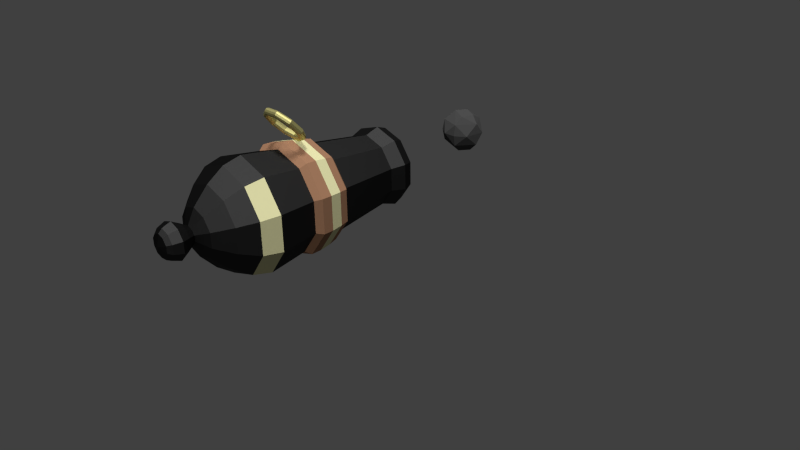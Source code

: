 # Source: Cannon.blend  (saved by Blender 2.75.0; exported with 4.5.12 LTS)
import bpy
from mathutils import Matrix  # noqa: F401  (used for matrix-valued properties, if any)

bpy.ops.wm.read_factory_settings(use_empty=True)
scene = bpy.context.scene
scene.name = 'Scene'

# ---- collections
col_collection_1 = bpy.data.collections.new('Collection 1'); scene.collection.children.link(col_collection_1)

# ---- materials (node trees are filled in below, after node groups)
mat_material_006 = bpy.data.materials.new('Material.006')
mat_material_006.alpha_threshold = 0.0
mat_material_006.roughness = 0.5
mat_material_002 = bpy.data.materials.new('Material.002')
mat_material_002.alpha_threshold = 0.0
mat_material_002.roughness = 0.5
mat_material_003 = bpy.data.materials.new('Material.003')
mat_material_003.alpha_threshold = 0.0
mat_material_003.roughness = 0.5
mat_material_004 = bpy.data.materials.new('Material.004')
mat_material_004.alpha_threshold = 0.0
mat_material_004.roughness = 0.5
mat_material_005 = bpy.data.materials.new('Material.005')
mat_material_005.alpha_threshold = 0.0
mat_material_005.roughness = 0.5

# ---- material node trees
mat_material_006.use_nodes = True; mat_material_006.node_tree.nodes.clear()
_N = mat_material_006.node_tree.nodes; _L = mat_material_006.node_tree.links
n0 = _N.new('ShaderNodeOutputMaterial'); n0.name = 'Material Output'; n0.location = (300, 300)
n1 = _N.new('ShaderNodeBsdfDiffuse'); n1.name = 'Diffuse BSDF'; n1.location = (10, 300)
n1.inputs[0].default_value = (0.07036, 0.07036, 0.07036, 1.0)
_L.new(n1.outputs[0], n0.inputs[0])
n0.is_active_output = True
mat_material_002.use_nodes = True; mat_material_002.node_tree.nodes.clear()
_N = mat_material_002.node_tree.nodes; _L = mat_material_002.node_tree.links
n0 = _N.new('ShaderNodeOutputMaterial'); n0.name = 'Material Output'; n0.location = (300, 300)
n1 = _N.new('ShaderNodeBsdfAnisotropic'); n1.name = 'Glossy BSDF'; n1.location = (10, 300)
n1.distribution = 'GGX'
n1.inputs[0].default_value = (0.8, 0.7356, 0.293, 1.0)
n1.inputs[1].default_value = 0.6149
_L.new(n1.outputs[0], n0.inputs[0])
n0.is_active_output = True
mat_material_003.use_nodes = True; mat_material_003.node_tree.nodes.clear()
_N = mat_material_003.node_tree.nodes; _L = mat_material_003.node_tree.links
n0 = _N.new('ShaderNodeOutputMaterial'); n0.name = 'Material Output'; n0.location = (300, 300)
n1 = _N.new('ShaderNodeBsdfAnisotropic'); n1.name = 'Glossy BSDF'; n1.location = (10, 300)
n1.distribution = 'ASHIKHMIN_SHIRLEY'
n1.inputs[0].default_value = (0.06998, 0.06998, 0.06998, 1.0)
n1.inputs[1].default_value = 0.6798
_L.new(n1.outputs[0], n0.inputs[0])
n0.is_active_output = True
mat_material_004.use_nodes = True; mat_material_004.node_tree.nodes.clear()
_N = mat_material_004.node_tree.nodes; _L = mat_material_004.node_tree.links
n0 = _N.new('ShaderNodeOutputMaterial'); n0.name = 'Material Output'; n0.location = (300, 300)
n1 = _N.new('ShaderNodeBsdfDiffuse'); n1.name = 'Diffuse BSDF'; n1.location = (10, 300)
n1.inputs[0].default_value = (0.3844, 0.203, 0.117, 1.0)
_L.new(n1.outputs[0], n0.inputs[0])
n0.is_active_output = True
mat_material_005.use_nodes = True; mat_material_005.node_tree.nodes.clear()
_N = mat_material_005.node_tree.nodes; _L = mat_material_005.node_tree.links
n0 = _N.new('ShaderNodeOutputMaterial'); n0.name = 'Material Output'; n0.location = (300, 300)
n1 = _N.new('ShaderNodeBsdfDiffuse'); n1.name = 'Diffuse BSDF'; n1.location = (10, 300)
n1.inputs[0].default_value = (0.8, 0.7735, 0.4318, 1.0)
_L.new(n1.outputs[0], n0.inputs[0])
n0.is_active_output = True

# ---- world
world_world = bpy.data.worlds.new('World'); scene.world = world_world
world_world.color = (0.05088, 0.05088, 0.05088)
world_world.use_sun_shadow = False
world_world.sun_shadow_jitter_overblur = 0.0
world_world.cycles.sampling_method = 'MANUAL'
world_world.cycles.sample_map_resolution = 256

# ---- cameras
cam_camera = bpy.data.cameras.new('Camera')
cam_camera.clip_end = 100.0
cam_camera.lens = 35.0
cam_camera.sensor_width = 32.0
cam_camera.sensor_height = 18.0
cam_camera.ortho_scale = 7.314
cam_camera.dof.focus_distance = 0.0

# ---- lights
light_sun_001 = bpy.data.lights.new('Sun.001', 'SUN')
light_sun_001.transmission_factor = 0.0
light_sun_001.use_shadow = False
light_sun_001.angle = 0.1993
light_sun_001.energy = 1.6
light_sun_001.shadow_buffer_clip_start = 0.5
light_sun_001.shadow_soft_size = 0.1
light_sun_001.shadow_cascade_max_distance = 1000.0
light_sun_001.cycles.use_multiple_importance_sampling = False
light_sun = bpy.data.lights.new('Sun', 'SUN')
light_sun.transmission_factor = 0.0
light_sun.angle = 0.1993
light_sun.energy = 1.6
light_sun.shadow_buffer_clip_start = 0.5
light_sun.shadow_soft_size = 0.1
light_sun.shadow_cascade_max_distance = 1000.0
light_sun.cycles.use_multiple_importance_sampling = False
light_lamp = bpy.data.lights.new('Lamp', 'POINT')
light_lamp.transmission_factor = 0.0
light_lamp.cutoff_distance = 30.0
light_lamp.energy = 100.0
light_lamp.shadow_buffer_clip_start = 1.001
light_lamp.shadow_soft_size = 0.1
light_lamp.shadow_maximum_resolution = 0.006
light_lamp.use_absolute_resolution = True
light_lamp.cycles.use_multiple_importance_sampling = False

# ---- meshes
me_icosphere = bpy.data.meshes.new('Icosphere')
me_icosphere.from_pydata([(-0.2352, 0.724, -0.7007), (0.003618, -0.8923, 0.5238), (-0.8475, -0.2792, 0.5238), (-0.5274, 0.7197, 0.5238), (0.5215, 0.724, 0.5238), (0.8497, -0.2723, 0.5238), (0.08847, 0.2723, 0.9943), (-0.08847, -0.2723, -0.9943), (-0.003618, -0.8923, -0.5238), (0.8475, -0.2792, -0.5238), (0.4189, -1.072e-08, -0.9576), (-0.5257, 0.0, -0.8507), (-0.8497, -0.2723, -0.5238), (-0.6882, 0.5, -0.5257), (0.5274, 0.7197, -0.5238), (1.044, 1.276e-08, 0.05359), (0.0, -1.0, 0.0), (0.5878, -0.809, 0.0), (-0.9511, -0.309, 0.0), (-0.5878, -0.809, 0.0), (-0.5878, 0.809, 0.0), (-0.9511, 0.309, 0.0), (0.5878, 0.809, 0.0), (0.0, 1.0, 0.0), (0.1625, -0.5, 0.8507), (0.5257, 0.0, 0.8507), (-0.4189, 6.919e-09, 0.9576)], [], [(7, 11, 0), (7, 0, 10), (0, 13, 20), (9, 15, 17), (8, 16, 19), (12, 18, 21), (0, 20, 23), (14, 22, 15), (1, 5, 24), (2, 1, 26), (3, 2, 26), (4, 3, 6), (5, 4, 25), (25, 4, 6), (6, 3, 26), (26, 24, 6), (26, 1, 24), (24, 25, 6), (24, 5, 25), (15, 4, 5), (15, 22, 4), (23, 3, 4), (23, 20, 3), (21, 2, 3), (21, 18, 2), (19, 1, 2), (19, 16, 1), (17, 5, 1), (17, 15, 5), (22, 23, 4), (22, 14, 23), (14, 0, 23), (20, 21, 3), (20, 13, 21), (13, 12, 21), (18, 19, 2), (18, 12, 19), (12, 8, 19), (16, 17, 1), (16, 8, 17), (8, 9, 17), (9, 14, 15), (10, 0, 14), (0, 11, 13), (11, 12, 13), (11, 7, 12), (7, 8, 12), (9, 10, 14), (7, 10, 8), (10, 9, 8)])
me_icosphere.materials.append(mat_material_006)
me_icosphere.use_remesh_preserve_volume = False
me_icosphere.use_remesh_preserve_attributes = False
me_icosphere.use_mirror_vertex_groups = False
me_icosphere.update()
me_torus = bpy.data.meshes.new('Torus')
me_torus.from_pydata([(0.2366, 0.0, 0.03639), (0.2143, 0.0, 0.03959), (0.1938, 0.0, 0.03023), (0.1816, 0.0, 0.01127), (0.1816, 0.0, -0.01127), (0.1938, 0.0, -0.03023), (0.2143, 0.0, -0.03959), (0.2366, 0.0, -0.03639), (0.2537, 0.0, -0.02163), (0.1992, 0.1671, 0.0), (0.1943, 0.163, 0.02163), (0.1813, 0.1521, 0.03639), (0.1642, 0.1378, 0.03959), (0.1485, 0.1246, 0.03023), (0.1391, 0.1167, 0.01127), (0.1391, 0.1167, -0.01127), (0.1485, 0.1246, -0.03023), (0.1642, 0.1378, -0.03959), (0.1813, 0.1521, -0.03639), (0.1943, 0.163, -0.02163), (0.04515, 0.2561, 0.0), (0.04405, 0.2498, 0.02163), (0.04109, 0.233, 0.03639), (0.03721, 0.2111, 0.03959), (0.03365, 0.1909, 0.03023), (0.03154, 0.1789, 0.01127), (0.03154, 0.1789, -0.01127), (0.03365, 0.1909, -0.03023), (0.03721, 0.2111, -0.03959), (0.04109, 0.233, -0.03639), (0.04405, 0.2498, -0.02163), (-0.13, 0.2252, 0.0), (-0.1268, 0.2197, 0.02163), (-0.1183, 0.2049, 0.03639), (-0.1072, 0.1856, 0.03959), (-0.0969, 0.1678, 0.03023), (-0.09081, 0.1573, 0.01127), (-0.09081, 0.1573, -0.01127), (-0.0969, 0.1678, -0.03023), (-0.1072, 0.1856, -0.03959), (-0.1183, 0.2049, -0.03639), (-0.1268, 0.2197, -0.02163), (-0.2443, 0.08893, 0.0), (-0.2384, 0.08675, 0.02163), (-0.2223, 0.08093, 0.03639), (-0.2014, 0.0733, 0.03959), (-0.1821, 0.06629, 0.03023), (-0.1707, 0.06212, 0.01127), (-0.1707, 0.06212, -0.01127), (-0.1821, 0.06629, -0.03023), (-0.2014, 0.0733, -0.03959), (-0.2223, 0.08093, -0.03639), (-0.2384, 0.08675, -0.02163), (-0.2443, -0.08893, 0.0), (-0.2384, -0.08675, 0.02163), (-0.2223, -0.08093, 0.03639), (-0.2014, -0.0733, 0.03959), (-0.1821, -0.06629, 0.03023), (-0.1707, -0.06212, 0.01127), (-0.1707, -0.06212, -0.01127), (-0.1821, -0.06629, -0.03023), (-0.2014, -0.0733, -0.03959), (-0.2223, -0.08093, -0.03639), (-0.2384, -0.08675, -0.02163), (-0.13, -0.2252, 0.0), (-0.1268, -0.2197, 0.02163), (-0.1183, -0.2049, 0.03639), (-0.1072, -0.1856, 0.03959), (-0.0969, -0.1678, 0.03023), (-0.09081, -0.1573, 0.01127), (-0.09081, -0.1573, -0.01127), (-0.0969, -0.1678, -0.03023), (-0.1072, -0.1856, -0.03959), (-0.1183, -0.2049, -0.03639), (-0.1268, -0.2197, -0.02163), (0.04515, -0.2561, 0.0), (0.04405, -0.2498, 0.02163), (0.04109, -0.233, 0.03639), (0.03721, -0.2111, 0.03959), (0.03365, -0.1909, 0.03023), (0.03154, -0.1789, 0.01127), (0.03154, -0.1789, -0.01127), (0.03365, -0.1909, -0.03023), (0.03721, -0.2111, -0.03959), (0.04109, -0.233, -0.03639), (0.04405, -0.2498, -0.02163), (0.1992, -0.1671, 0.0), (0.1943, -0.163, 0.02163), (0.1813, -0.1521, 0.03639), (0.1642, -0.1378, 0.03959), (0.1485, -0.1246, 0.03023), (0.1391, -0.1167, 0.01127), (0.1391, -0.1167, -0.01127), (0.1485, -0.1246, -0.03023), (0.1642, -0.1378, -0.03959), (0.1813, -0.1521, -0.03639), (0.1943, -0.163, -0.02163), (0.2219, -0.04057, -0.03639), (0.2378, -0.04349, 0.02163), (0.1817, -0.03323, -0.03023), (0.1703, -0.03114, 0.01127), (0.1703, -0.03114, -0.01127), (0.2378, -0.04349, -0.02163), (0.1817, -0.03323, 0.03023), (0.2219, -0.04057, 0.03639), (0.2438, -0.04458, 0.0), (0.2009, -0.03674, -0.03959), (0.2009, -0.03674, 0.03959), (0.2372, 0.04532, -0.02163), (0.2004, 0.03829, -0.03959), (0.2212, 0.04228, 0.03639), (0.2431, 0.04646, 0.0), (0.1812, 0.03463, 0.03023), (0.1698, 0.03245, -0.01127), (0.2004, 0.03829, 0.03959), (0.2212, 0.04228, -0.03639), (0.2372, 0.04532, 0.02163), (0.1698, 0.03245, 0.01127), (0.1812, 0.03463, -0.03023), (0.3257, 0.0004777, 0.03157), (0.3244, 0.0004777, 0.03613), (0.3244, 0.0004777, 0.027), (0.3208, 0.0004777, 0.03925), (0.321, -0.008704, 0.03613), (0.321, -0.008704, 0.027), (0.3177, -0.008087, 0.03925), (0.3223, -0.008934, 0.03157), (0.3209, 0.01005, 0.027), (0.3175, 0.009404, 0.03925), (0.3221, 0.01029, 0.03157), (0.3209, 0.01005, 0.03613)], [], [(111, 9, 10, 116), (116, 10, 11, 110), (110, 11, 12, 114), (114, 12, 13, 112), (112, 13, 14, 117), (117, 14, 15, 113), (113, 15, 16, 118), (118, 16, 17, 109), (109, 17, 18, 115), (115, 18, 19, 108), (111, 108, 19, 9), (9, 20, 21, 10), (10, 21, 22, 11), (11, 22, 23, 12), (12, 23, 24, 13), (13, 24, 25, 14), (14, 25, 26, 15), (15, 26, 27, 16), (16, 27, 28, 17), (17, 28, 29, 18), (18, 29, 30, 19), (19, 30, 20, 9), (20, 31, 32, 21), (21, 32, 33, 22), (22, 33, 34, 23), (23, 34, 35, 24), (24, 35, 36, 25), (25, 36, 37, 26), (26, 37, 38, 27), (27, 38, 39, 28), (28, 39, 40, 29), (29, 40, 41, 30), (30, 41, 31, 20), (31, 42, 43, 32), (32, 43, 44, 33), (33, 44, 45, 34), (34, 45, 46, 35), (35, 46, 47, 36), (36, 47, 48, 37), (37, 48, 49, 38), (38, 49, 50, 39), (39, 50, 51, 40), (40, 51, 52, 41), (41, 52, 42, 31), (42, 53, 54, 43), (43, 54, 55, 44), (44, 55, 56, 45), (45, 56, 57, 46), (46, 57, 58, 47), (47, 58, 59, 48), (48, 59, 60, 49), (49, 60, 61, 50), (50, 61, 62, 51), (51, 62, 63, 52), (52, 63, 53, 42), (53, 64, 65, 54), (54, 65, 66, 55), (55, 66, 67, 56), (56, 67, 68, 57), (57, 68, 69, 58), (58, 69, 70, 59), (59, 70, 71, 60), (60, 71, 72, 61), (61, 72, 73, 62), (62, 73, 74, 63), (63, 74, 64, 53), (64, 75, 76, 65), (65, 76, 77, 66), (66, 77, 78, 67), (67, 78, 79, 68), (68, 79, 80, 69), (69, 80, 81, 70), (70, 81, 82, 71), (71, 82, 83, 72), (72, 83, 84, 73), (73, 84, 85, 74), (74, 85, 75, 64), (75, 86, 87, 76), (76, 87, 88, 77), (77, 88, 89, 78), (78, 89, 90, 79), (79, 90, 91, 80), (80, 91, 92, 81), (81, 92, 93, 82), (82, 93, 94, 83), (83, 94, 95, 84), (84, 95, 96, 85), (85, 96, 86, 75), (116, 110, 128, 130), (105, 102, 124, 126), (104, 0, 1, 107), (107, 1, 2, 103), (103, 2, 3, 100), (100, 3, 4, 101), (101, 4, 5, 99), (99, 5, 6, 106), (106, 6, 7, 97), (97, 7, 8, 102), (98, 105, 126, 123), (96, 102, 105, 86), (95, 97, 102, 96), (94, 106, 97, 95), (93, 99, 106, 94), (92, 101, 99, 93), (91, 100, 101, 92), (90, 103, 100, 91), (89, 107, 103, 90), (88, 104, 107, 89), (87, 98, 104, 88), (86, 105, 98, 87), (0, 104, 125, 122), (7, 115, 108, 8), (6, 109, 115, 7), (5, 118, 109, 6), (4, 113, 118, 5), (3, 117, 113, 4), (2, 112, 117, 3), (1, 114, 112, 2), (0, 110, 114, 1), (110, 0, 122, 128), (104, 98, 123, 125), (126, 119, 120, 123), (123, 120, 122, 125), (124, 121, 119, 126), (119, 121, 127, 129), (120, 130, 128, 122), (119, 129, 130, 120), (8, 108, 127, 121), (102, 8, 121, 124), (111, 116, 130, 129), (108, 111, 129, 127)])
me_torus.materials.append(mat_material_002)
me_torus.use_remesh_preserve_volume = False
me_torus.use_remesh_preserve_attributes = False
me_torus.use_mirror_vertex_groups = False
me_torus.update()
me_cylinder = bpy.data.meshes.new('Cylinder')
me_cylinder.from_pydata([(-3.5e-07, 0.7718, -2.055), (0.4536, 0.6244, -2.055), (0.734, 0.2385, -2.055), (0.734, -0.2385, -2.055), (0.4536, -0.6244, -2.055), (-4.175e-07, -0.7718, -2.055), (-0.4536, -0.6244, -2.055), (-0.734, -0.2385, -2.055), (-0.734, 0.2385, -2.055), (-0.4536, 0.6244, -2.055), (0.6451, 0.8879, 1.356), (-1.412e-08, 1.098, 1.356), (1.044, 0.3392, 1.356), (1.044, -0.3392, 1.356), (0.6451, -0.8879, 1.356), (-1.101e-07, -1.098, 1.356), (-0.6451, -0.8879, 1.356), (-1.044, -0.3392, 1.356), (-1.044, 0.3392, 1.356), (-0.6451, 0.8879, 1.356), (0.4955, 0.682, 1.712), (1.203e-08, 0.8429, 1.712), (0.8017, 0.2605, 1.712), (0.8017, -0.2605, 1.712), (0.4955, -0.682, 1.712), (-6.167e-08, -0.8429, 1.712), (-0.4955, -0.682, 1.712), (-0.8017, -0.2605, 1.712), (-0.8017, 0.2605, 1.712), (-0.4955, 0.682, 1.712), (0.2909, 0.4004, 2.031), (1.149e-08, 0.4949, 2.031), (0.4706, 0.1529, 2.031), (0.4706, -0.1529, 2.031), (0.2909, -0.4004, 2.031), (-3.177e-08, -0.4949, 2.031), (-0.2909, -0.4004, 2.031), (-0.4706, -0.1529, 2.031), (-0.4706, 0.1529, 2.031), (-0.2909, 0.4004, 2.031), (0.1133, 0.1559, 2.19), (2.545e-08, 0.1927, 2.19), (0.1833, 0.05955, 2.19), (0.1833, -0.05955, 2.19), (0.1133, -0.1559, 2.19), (8.599e-09, -0.1927, 2.19), (-0.1133, -0.1559, 2.19), (-0.1833, -0.05955, 2.19), (-0.1833, 0.05955, 2.19), (-0.1133, 0.1559, 2.19), (0.167, 0.2298, 2.331), (-9.61e-09, 0.2841, 2.331), (0.2702, 0.08779, 2.331), (0.2702, -0.08779, 2.331), (0.167, -0.2298, 2.331), (-3.445e-08, -0.2841, 2.331), (-0.167, -0.2298, 2.331), (-0.2702, -0.08779, 2.331), (-0.2702, 0.08779, 2.331), (-0.167, 0.2298, 2.331), (0.2267, 0.312, 2.509), (2.893e-09, 0.3857, 2.509), (0.3668, 0.1192, 2.509), (0.3668, -0.1192, 2.509), (0.2267, -0.312, 2.509), (-3.083e-08, -0.3857, 2.509), (-0.2267, -0.312, 2.509), (-0.3668, -0.1192, 2.509), (-0.3668, 0.1192, 2.509), (-0.2267, 0.312, 2.509), (0.1866, 0.2568, 2.691), (4.726e-08, 0.3175, 2.691), (0.3019, 0.0981, 2.691), (0.3019, -0.0981, 2.691), (0.1866, -0.2568, 2.691), (1.951e-08, -0.3175, 2.691), (-0.1866, -0.2568, 2.691), (-0.3019, -0.0981, 2.691), (-0.3019, 0.0981, 2.691), (-0.1866, 0.2568, 2.691), (0.1397, 0.1923, 2.771), (-5.795e-09, 0.2377, 2.771), (0.226, 0.07344, 2.771), (0.226, -0.07344, 2.771), (0.1397, -0.1923, 2.771), (-2.657e-08, -0.2377, 2.771), (-0.1397, -0.1923, 2.771), (-0.226, -0.07344, 2.771), (-0.226, 0.07344, 2.771), (-0.1397, 0.1923, 2.771), (-3.501e-07, 0.8713, -2.351), (0.5121, 0.7049, -2.351), (0.8286, 0.2692, -2.351), (0.8286, -0.2692, -2.351), (0.5121, -0.7049, -2.351), (-4.263e-07, -0.8713, -2.351), (-0.5121, -0.7049, -2.351), (-0.8286, -0.2692, -2.351), (-0.8286, 0.2692, -2.351), (-0.5121, 0.7049, -2.351), (-3.454e-07, 0.7954, -2.568), (0.4675, 0.6435, -2.568), (0.7564, 0.2458, -2.568), (0.7564, -0.2458, -2.568), (0.4675, -0.6435, -2.568), (-4.149e-07, -0.7954, -2.568), (-0.4675, -0.6435, -2.568), (-0.7564, -0.2458, -2.568), (-0.7564, 0.2458, -2.568), (-0.4675, 0.6435, -2.568), (-3.207e-07, 0.6578, -2.556), (0.3867, 0.5322, -2.556), (0.6256, 0.2033, -2.556), (0.6256, -0.2033, -2.556), (0.3867, -0.5322, -2.556), (-3.782e-07, -0.6578, -2.556), (-0.3867, -0.5322, -2.556), (-0.6256, -0.2033, -2.556), (-0.6256, 0.2033, -2.556), (-0.3867, 0.5322, -2.556), (4.502e-07, 0.9445, 1.086), (0.5552, 0.7641, 1.086), (0.8983, 0.2919, 1.086), (0.8983, -0.2919, 1.086), (0.5552, -0.7641, 1.086), (3.676e-07, -0.9445, 1.086), (-0.5552, -0.7641, 1.086), (-0.8983, -0.2919, 1.086), (-0.8983, 0.2919, 1.086), (-0.5552, 0.7641, 1.086), (-1.428e-07, 0.9612, -0.7204), (0.565, 0.7776, -0.7204), (0.9142, 0.297, -0.7204), (0.9142, -0.297, -0.7204), (0.565, -0.7776, -0.7204), (-2.268e-07, -0.9612, -0.7204), (-0.565, -0.7776, -0.7204), (-0.9142, -0.297, -0.7204), (-0.9142, 0.297, -0.7204), (-0.565, 0.7776, -0.7204), (-7.401e-08, 1.069, 0.1398), (0.6281, 0.8645, 0.1398), (1.016, 0.3302, 0.1398), (1.016, -0.3302, 0.1398), (0.6281, -0.8645, 0.1398), (-1.674e-07, -1.069, 0.1398), (-0.6281, -0.8645, 0.1398), (-1.016, -0.3302, 0.1398), (-1.016, 0.3302, 0.1398), (-0.6281, 0.8645, 0.1398), (0.687, 0.9455, 0.007478), (0.6321, 0.87, -0.6313), (1.112, 0.3612, 0.007478), (1.023, 0.3323, -0.6313), (1.112, -0.3612, 0.007478), (1.023, -0.3323, -0.6313), (0.687, -0.9455, 0.007478), (0.6321, -0.87, -0.6313), (-1.823e-07, -1.169, 0.007478), (-2.321e-07, -1.075, -0.6313), (-0.687, -0.9455, 0.007478), (-0.6321, -0.87, -0.6313), (-1.112, -0.3612, 0.007478), (-1.023, -0.3323, -0.6313), (-1.112, 0.3612, 0.007478), (-1.023, 0.3323, -0.6313), (-0.687, 0.9455, 0.007478), (-0.6321, 0.87, -0.6313), (-1.38e-07, 1.075, -0.6313), (-8.011e-08, 1.169, 0.007478), (-1.106, -0.108, -0.194), (-1.073, -0.09717, -0.4172), (-1.106, 0.108, -0.194), (-1.073, 0.09717, -0.4172), (0.6827, 0.9396, -0.2057), (1.105, 0.3589, -0.2057), (1.105, -0.3589, -0.2057), (0.6827, -0.9396, -0.2057), (-2.088e-07, -1.161, -0.2057), (-0.6827, -0.9396, -0.2057), (-1.105, -0.3589, -0.2057), (-1.105, 0.3589, -0.2057), (-0.6827, 0.9396, -0.2057), (-1.072e-07, 1.161, -0.2057), (-1.094, -0.104, -0.2767), (-1.094, 0.104, -0.2767), (0.6603, 0.9088, -0.4482), (1.068, 0.3471, -0.4482), (1.068, -0.3471, -0.4482), (0.6603, -0.9088, -0.4482), (-2.176e-07, -1.123, -0.4482), (-0.6603, -0.9088, -0.4482), (-1.068, -0.3471, -0.4482), (-1.068, 0.3471, -0.4482), (-0.6603, 0.9088, -0.4482), (-1.083, -0.1006, -0.3469), (-1.083, 0.1006, -0.3469), (-1.193e-07, 1.123, -0.4482), (-1.155e-07, 1.193, 0.9643), (0.7012, 0.9651, 0.9643), (1.135, 0.3686, 0.9643), (1.135, -0.3686, 0.9643), (0.7012, -0.9651, 0.9643), (-2.198e-07, -1.193, 0.9643), (-0.7012, -0.9651, 0.9643), (-1.135, -0.3686, 0.9643), (-1.135, 0.3686, 0.9643), (-0.7012, 0.9651, 0.9643), (-8.196e-09, 2.094e-07, 2.823)], [], [(3, 4, 94, 93), (10, 11, 21, 20), (25, 24, 34, 35), (18, 17, 27, 28), (15, 14, 24, 25), (12, 10, 20, 22), (19, 18, 28, 29), (16, 15, 25, 26), (13, 12, 22, 23), (11, 19, 29, 21), (17, 16, 26, 27), (14, 13, 23, 24), (32, 30, 40, 42), (22, 20, 30, 32), (29, 28, 38, 39), (26, 25, 35, 36), (23, 22, 32, 33), (21, 29, 39, 31), (27, 26, 36, 37), (24, 23, 33, 34), (20, 21, 31, 30), (28, 27, 37, 38), (49, 48, 58, 59), (39, 38, 48, 49), (36, 35, 45, 46), (33, 32, 42, 43), (31, 39, 49, 41), (37, 36, 46, 47), (34, 33, 43, 44), (30, 31, 41, 40), (38, 37, 47, 48), (35, 34, 44, 45), (56, 55, 65, 66), (46, 45, 55, 56), (43, 42, 52, 53), (41, 49, 59, 51), (47, 46, 56, 57), (44, 43, 53, 54), (40, 41, 51, 50), (48, 47, 57, 58), (45, 44, 54, 55), (42, 40, 50, 52), (63, 62, 72, 73), (53, 52, 62, 63), (51, 59, 69, 61), (57, 56, 66, 67), (54, 53, 63, 64), (50, 51, 61, 60), (58, 57, 67, 68), (55, 54, 64, 65), (52, 50, 60, 62), (59, 58, 68, 69), (77, 76, 86, 87), (61, 69, 79, 71), (67, 66, 76, 77), (64, 63, 73, 74), (60, 61, 71, 70), (68, 67, 77, 78), (65, 64, 74, 75), (62, 60, 70, 72), (69, 68, 78, 79), (66, 65, 75, 76), (74, 73, 83, 84), (70, 71, 81, 80), (78, 77, 87, 88), (75, 74, 84, 85), (72, 70, 80, 82), (79, 78, 88, 89), (76, 75, 85, 86), (73, 72, 82, 83), (71, 79, 89, 81), (90, 91, 101, 100), (0, 1, 91, 90), (2, 3, 93, 92), (1, 2, 92, 91), (9, 0, 90, 99), (8, 9, 99, 98), (7, 8, 98, 97), (6, 7, 97, 96), (5, 6, 96, 95), (4, 5, 95, 94), (101, 102, 112, 111), (97, 98, 108, 107), (94, 95, 105, 104), (91, 92, 102, 101), (98, 99, 109, 108), (95, 96, 106, 105), (92, 93, 103, 102), (99, 90, 100, 109), (96, 97, 107, 106), (93, 94, 104, 103), (113, 114, 124, 123), (108, 109, 119, 118), (105, 106, 116, 115), (102, 103, 113, 112), (109, 100, 110, 119), (106, 107, 117, 116), (103, 104, 114, 113), (100, 101, 111, 110), (107, 108, 118, 117), (104, 105, 115, 114), (120, 121, 122, 123, 124, 125, 126, 127, 128, 129), (110, 111, 121, 120), (117, 118, 128, 127), (114, 115, 125, 124), (111, 112, 122, 121), (118, 119, 129, 128), (115, 116, 126, 125), (112, 113, 123, 122), (119, 110, 120, 129), (116, 117, 127, 126), (8, 138, 139, 9), (9, 139, 130, 0), (7, 137, 138, 8), (6, 136, 137, 7), (5, 135, 136, 6), (4, 134, 135, 5), (3, 133, 134, 4), (2, 132, 133, 3), (1, 131, 132, 2), (0, 130, 131, 1), (138, 137, 163, 165), (145, 146, 160, 158), (131, 130, 168, 151), (130, 139, 167, 168), (146, 147, 162, 160), (132, 131, 151, 153), (139, 138, 165, 167), (147, 148, 164, 162), (133, 132, 153, 155), (140, 141, 150, 169), (181, 164, 166, 182), (182, 166, 169, 183), (180, 162, 170, 184), (179, 160, 162, 180), (178, 158, 160, 179), (177, 156, 158, 178), (176, 154, 156, 177), (175, 152, 154, 176), (174, 150, 152, 175), (183, 169, 150, 174), (144, 145, 158, 156), (137, 136, 161, 163), (143, 144, 156, 154), (136, 135, 159, 161), (142, 143, 154, 152), (135, 134, 157, 159), (148, 149, 166, 164), (141, 142, 152, 150), (134, 133, 155, 157), (149, 140, 169, 166), (184, 170, 172, 185), (165, 163, 171, 173), (162, 164, 172, 170), (193, 165, 173, 196), (164, 181, 185, 172), (195, 184, 185, 196), (197, 183, 174, 186), (186, 174, 175, 187), (187, 175, 176, 188), (188, 176, 177, 189), (189, 177, 178, 190), (190, 178, 179, 191), (191, 179, 180, 192), (192, 180, 184, 195), (194, 182, 183, 197), (193, 181, 182, 194), (165, 193, 194, 167), (167, 194, 197, 168), (163, 192, 195, 171), (161, 191, 192, 163), (159, 190, 191, 161), (157, 189, 190, 159), (155, 188, 189, 157), (153, 187, 188, 155), (151, 186, 187, 153), (168, 197, 186, 151), (171, 195, 196, 173), (181, 193, 196, 185), (148, 206, 207, 149), (149, 207, 198, 140), (147, 205, 206, 148), (146, 204, 205, 147), (145, 203, 204, 146), (144, 202, 203, 145), (143, 201, 202, 144), (142, 200, 201, 143), (141, 199, 200, 142), (140, 198, 199, 141), (10, 199, 198, 11), (11, 198, 207, 19), (19, 207, 206, 18), (18, 206, 205, 17), (17, 205, 204, 16), (16, 204, 203, 15), (12, 200, 199, 10), (13, 201, 200, 12), (14, 202, 201, 13), (15, 203, 202, 14), (86, 85, 208), (83, 82, 208), (81, 89, 208), (87, 86, 208), (84, 83, 208), (80, 81, 208), (88, 87, 208), (85, 84, 208), (82, 80, 208), (89, 88, 208)])
me_cylinder.polygons.foreach_set('material_index', [0, 0, 0, 0, 0, 0, 0, 0, 0, 0, 0, 0, 0, 0, 0, 0, 0, 0, 0, 0, 0, 0, 0, 0, 0, 0, 0, 0, 0, 0, 0, 0, 0, 0, 0, 0, 0, 0, 0, 0, 0, 0, 0, 0, 0, 0, 0, 0, 0, 0, 0, 0, 0, 0, 0, 0, 0, 0, 0, 0, 0, 0, 0, 0, 0, 0, 0, 0, 0, 0, 0, 0, 0, 0, 0, 0, 0, 0, 0, 0, 0, 0, 0, 0, 0, 0, 0, 0, 0, 0, 0, 0, 0, 0, 0, 0, 0, 0, 0, 0, 0, 0, 0, 0, 0, 0, 0, 0, 0, 0, 0, 0, 0, 0, 0, 0, 0, 0, 0, 0, 0, 1, 1, 1, 1, 1, 1, 1, 1, 1, 1, 1, 1, 1, 1, 1, 1, 1, 1, 1, 1, 1, 1, 1, 1, 1, 1, 1, 1, 1, 1, 1, 1, 1, 1, 1, 2, 2, 2, 2, 2, 2, 2, 2, 2, 2, 2, 1, 1, 1, 1, 1, 1, 1, 1, 1, 1, 1, 2, 0, 0, 0, 0, 0, 0, 0, 0, 0, 0, 0, 0, 0, 0, 0, 0, 2, 2, 2, 2, 0, 0, 0, 0, 0, 0, 0, 0, 0, 0])
me_cylinder.materials.append(mat_material_003)
me_cylinder.materials.append(mat_material_004)
me_cylinder.materials.append(mat_material_005)
me_cylinder.use_remesh_preserve_volume = False
me_cylinder.use_remesh_preserve_attributes = False
me_cylinder.use_mirror_vertex_groups = False
me_cylinder.update()

# ---- objects
ob_ball = bpy.data.objects.new('Ball', me_icosphere)
ob_sun_001 = bpy.data.objects.new('Sun.001', light_sun_001)
ob_sun = bpy.data.objects.new('Sun', light_sun)
ob_handle = bpy.data.objects.new('Handle', me_torus)
ob_cannon = bpy.data.objects.new('Cannon', me_cylinder)
ob_lamp = bpy.data.objects.new('Lamp', light_lamp)
ob_camera = bpy.data.objects.new('Camera', cam_camera)

# ---- transforms, parenting, visibility, modifiers, constraints
ob_ball.location = (-0.6654, 2.361, 0.9021)
ob_ball.rotation_euler = (0.0, -0.0, 0.3092)
ob_ball.scale = (0.2976, 0.2976, 0.2976)
ob_ball.lineart.crease_threshold = 0.0
ob_sun_001.location = (1.486, -0.6397, 2.981)
ob_sun_001.rotation_euler = (0.5546, -0.3123, 1.244)
ob_sun_001.lineart.crease_threshold = 0.0
ob_sun.location = (-0.06754, -1.907e-07, 3.276)
ob_sun.lineart.crease_threshold = 0.0
ob_handle.location = (-0.6125, -0.8095, 1.811)
ob_handle.rotation_euler = (-0.01745, 2.283, -1.571)
ob_handle.scale = (1.147, 1.147, 1.147)
ob_handle.lineart.crease_threshold = 0.0
ob_cannon.location = (-0.6137, -0.8378, 0.8488)
ob_cannon.rotation_euler = (1.571, 0.0, 0.0)
ob_cannon.scale = (0.6349, 0.6349, 0.6349)
ob_cannon.lineart.crease_threshold = 0.0
ob_lamp.location = (4.076, 1.005, 5.904)
ob_lamp.rotation_euler = (0.6503, 0.05522, 1.866)
ob_lamp.lock_rotations_4d = False
ob_lamp.empty_display_type = 'ARROWS'
ob_lamp.color = (0.0, 0.0, 0.0, 0.0)
ob_lamp.lineart.crease_threshold = 0.0
ob_camera.location = (7.481, -6.508, 5.344)
ob_camera.rotation_euler = (1.109, 0.01082, 0.8149)
ob_camera.lock_rotations_4d = False
ob_camera.empty_display_type = 'ARROWS'
ob_camera.color = (0.0, 0.0, 0.0, 0.0)
ob_camera.display_type = 'WIRE'
ob_camera.lineart.crease_threshold = 0.0

# ---- collection membership
col_collection_1.objects.link(ob_ball)
col_collection_1.objects.link(ob_sun_001)
col_collection_1.objects.link(ob_sun)
col_collection_1.objects.link(ob_handle)
col_collection_1.objects.link(ob_cannon)
col_collection_1.objects.link(ob_lamp)
col_collection_1.objects.link(ob_camera)

# ---- scene / render settings (as saved in the file)
scene.camera = ob_camera
scene.frame_start = 1; scene.frame_end = 250; scene.frame_set(1)
scene.render.engine = 'CYCLES'
scene.render.resolution_percentage = 50
scene.render.dither_intensity = 0.0
scene.cycles.use_denoising = False
scene.cycles.samples = 500
scene.cycles.sampling_pattern = 'TABULATED_SOBOL'
scene.cycles.light_sampling_threshold = 0.0
scene.cycles.use_adaptive_sampling = False
scene.cycles.use_light_tree = False
scene.cycles.blur_glossy = 0.0
scene.cycles.pixel_filter_type = 'GAUSSIAN'
scene.cycles.sample_clamp_indirect = 0.0
scene.view_settings.view_transform = 'Standard'
bpy.context.view_layer.update()
